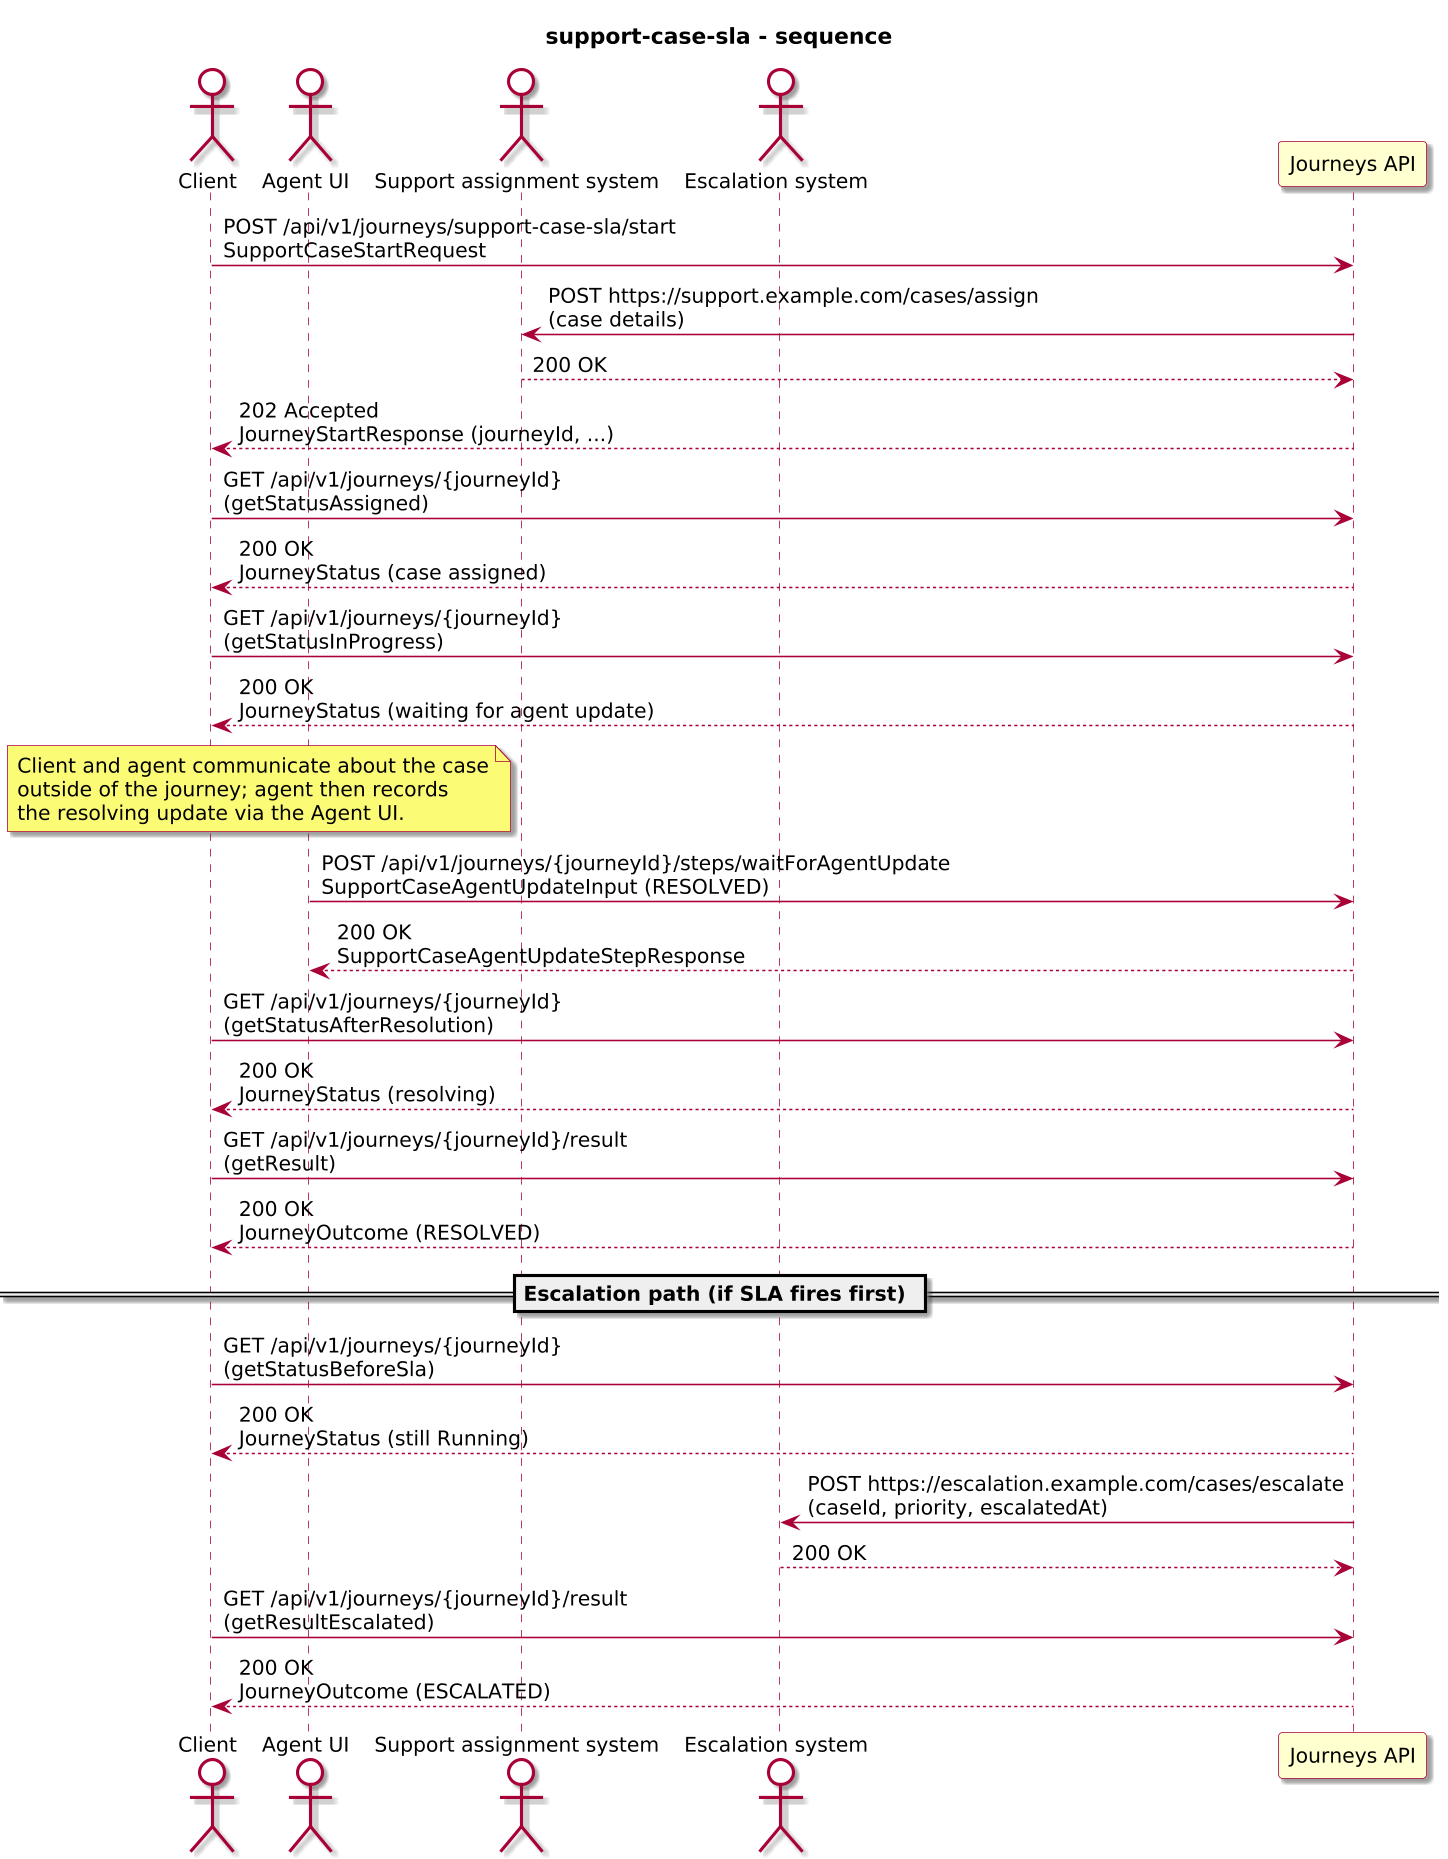

The diagram above was rendered by PlantUML. Its source (embedded in the PNG):
@startuml
!include journey-diagram-theme.puml
title support-case-sla - sequence

actor "Client" as Client
actor "Agent UI" as Agent
actor "Support assignment system" as Assignment
actor "Escalation system" as Escalation
participant "Journeys API" as Journeys

Client -> Journeys: POST /api/v1/journeys/support-case-sla/start\nSupportCaseStartRequest
Journeys -> Assignment: POST https://support.example.com/cases/assign\n(case details)
Assignment --> Journeys: 200 OK
Journeys --> Client: 202 Accepted\nJourneyStartResponse (journeyId, ...)

Client -> Journeys: GET /api/v1/journeys/{journeyId}\n(getStatusAssigned)
Journeys --> Client: 200 OK\nJourneyStatus (case assigned)

Client -> Journeys: GET /api/v1/journeys/{journeyId}\n(getStatusInProgress)
Journeys --> Client: 200 OK\nJourneyStatus (waiting for agent update)

note over Client, Agent
  Client and agent communicate about the case
  outside of the journey; agent then records
  the resolving update via the Agent UI.
end note

Agent -> Journeys: POST /api/v1/journeys/{journeyId}/steps/waitForAgentUpdate\nSupportCaseAgentUpdateInput (RESOLVED)
Journeys --> Agent: 200 OK\nSupportCaseAgentUpdateStepResponse

Client -> Journeys: GET /api/v1/journeys/{journeyId}\n(getStatusAfterResolution)
Journeys --> Client: 200 OK\nJourneyStatus (resolving)

Client -> Journeys: GET /api/v1/journeys/{journeyId}/result\n(getResult)
Journeys --> Client: 200 OK\nJourneyOutcome (RESOLVED)

== Escalation path (if SLA fires first) ==

Client -> Journeys: GET /api/v1/journeys/{journeyId}\n(getStatusBeforeSla)
Journeys --> Client: 200 OK\nJourneyStatus (still Running)

Journeys -> Escalation: POST https://escalation.example.com/cases/escalate\n(caseId, priority, escalatedAt)
Escalation --> Journeys: 200 OK

Client -> Journeys: GET /api/v1/journeys/{journeyId}/result\n(getResultEscalated)
Journeys --> Client: 200 OK\nJourneyOutcome (ESCALATED)

@enduml